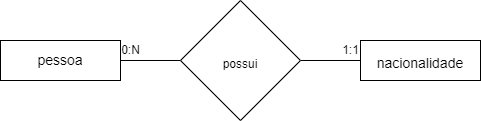

The diagram above was exported from draw.io. Its source (the exported page's mxGraphModel, read from the mxfile embedded in the PNG):
<mxGraphModel dx="780" dy="776" grid="1" gridSize="10" guides="1" tooltips="1" connect="1" arrows="1" fold="1" page="1" pageScale="1" pageWidth="827" pageHeight="1169" math="0" shadow="0">
  <root>
    <mxCell id="0" />
    <mxCell id="1" parent="0" />
    <mxCell id="IV7fRwjjkFHIvuldIf8W-2" style="edgeStyle=orthogonalEdgeStyle;rounded=0;orthogonalLoop=1;jettySize=auto;html=1;exitX=1;exitY=0.5;exitDx=0;exitDy=0;fontSize=24;endArrow=none;endFill=0;" edge="1" parent="1" source="IV7fRwjjkFHIvuldIf8W-1">
      <mxGeometry relative="1" as="geometry">
        <mxPoint x="480" y="300" as="targetPoint" />
      </mxGeometry>
    </mxCell>
    <mxCell id="IV7fRwjjkFHIvuldIf8W-1" value="&lt;font style=&quot;font-size: 14px&quot;&gt;pessoa&lt;/font&gt;" style="rounded=0;whiteSpace=wrap;html=1;" vertex="1" parent="1">
      <mxGeometry x="280" y="280" width="120" height="40" as="geometry" />
    </mxCell>
    <mxCell id="IV7fRwjjkFHIvuldIf8W-5" style="edgeStyle=orthogonalEdgeStyle;rounded=0;orthogonalLoop=1;jettySize=auto;html=1;entryX=0;entryY=0.5;entryDx=0;entryDy=0;fontSize=24;endArrow=none;endFill=0;" edge="1" parent="1" source="IV7fRwjjkFHIvuldIf8W-3" target="IV7fRwjjkFHIvuldIf8W-4">
      <mxGeometry relative="1" as="geometry" />
    </mxCell>
    <mxCell id="IV7fRwjjkFHIvuldIf8W-3" value="&lt;font style=&quot;font-size: 12px&quot;&gt;possui&lt;/font&gt;" style="rhombus;whiteSpace=wrap;html=1;fontSize=24;" vertex="1" parent="1">
      <mxGeometry x="460" y="240" width="120" height="120" as="geometry" />
    </mxCell>
    <mxCell id="IV7fRwjjkFHIvuldIf8W-4" value="&lt;font style=&quot;font-size: 14px&quot;&gt;nacionalidade&lt;br&gt;&lt;/font&gt;" style="rounded=0;whiteSpace=wrap;html=1;fontSize=24;" vertex="1" parent="1">
      <mxGeometry x="640" y="280" width="120" height="40" as="geometry" />
    </mxCell>
    <mxCell id="IV7fRwjjkFHIvuldIf8W-6" value="0:N" style="text;html=1;align=center;verticalAlign=middle;resizable=0;points=[];autosize=1;strokeColor=none;fillColor=none;fontSize=12;" vertex="1" parent="1">
      <mxGeometry x="395" y="280" width="30" height="20" as="geometry" />
    </mxCell>
    <mxCell id="IV7fRwjjkFHIvuldIf8W-8" value="1:1" style="text;html=1;align=center;verticalAlign=middle;resizable=0;points=[];autosize=1;strokeColor=none;fillColor=none;fontSize=12;" vertex="1" parent="1">
      <mxGeometry x="615" y="280" width="30" height="20" as="geometry" />
    </mxCell>
  </root>
</mxGraphModel>